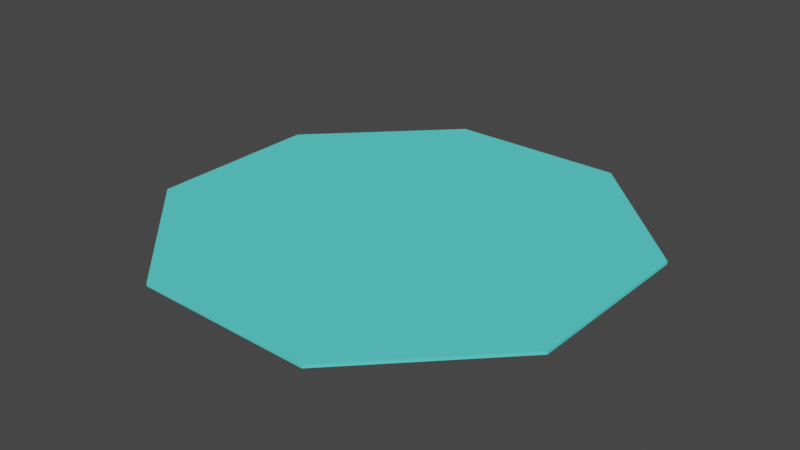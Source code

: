 # Source: zonaInicial.blend  (saved by Blender 2.93.20; exported with 4.5.12 LTS)
import bpy
from mathutils import Matrix  # noqa: F401  (used for matrix-valued properties, if any)

bpy.ops.wm.read_factory_settings(use_empty=True)
scene = bpy.context.scene
scene.name = 'Scene'

# ---- collections
col_collection = bpy.data.collections.new('Collection'); scene.collection.children.link(col_collection)

# ---- materials (node trees are filled in below, after node groups)
mat_material_004 = bpy.data.materials.new('Material.004')
mat_material_004.use_transparent_shadow = False
mat_material_004.diffuse_color = (0.1078, 0.8, 0.7547, 1.0)

# ---- material node trees

# ---- world
world_world = bpy.data.worlds.new('World'); scene.world = world_world
world_world.use_nodes = True; world_world.node_tree.nodes.clear()
_N = world_world.node_tree.nodes; _L = world_world.node_tree.links
n0 = _N.new('ShaderNodeOutputWorld'); n0.name = 'World Output'; n0.location = (300, 300)
n1 = _N.new('ShaderNodeBackground'); n1.name = 'Background'; n1.location = (10, 300)
n1.inputs[0].default_value = (0.05088, 0.05088, 0.05088, 1.0)
_L.new(n1.outputs[0], n0.inputs[0])
n0.is_active_output = True
world_world.color = (0.05088, 0.05088, 0.05088)
world_world.use_sun_shadow = False
world_world.sun_shadow_jitter_overblur = 0.0

# ---- meshes
me_curve_062 = bpy.data.meshes.new('Curve.062')
me_curve_062.from_pydata([(0.1365, 0.1907, -1.848), (0.1683, 0.1907, -1.848), (0.1911, 0.1682, -1.848), (0.1906, 0.1363, -1.848), (0.1682, 0.1135, -1.848), (0.1364, 0.1141, -1.848), (0.1138, 0.1367, -1.848), (0.1138, 0.1681, -1.848), (0.1365, 0.1907, -1.848), (0.1138, 0.1681, -1.848), (0.1683, 0.1907, -1.848), (0.1911, 0.1682, -1.848), (0.1906, 0.1363, -1.848), (0.1138, 0.1367, -1.848), (0.1364, 0.1141, -1.848), (0.1682, 0.1135, -1.848), (0.1365, 0.1907, -1.571), (0.1138, 0.1681, -1.571), (0.1683, 0.1907, -1.571), (0.1911, 0.1682, -1.571), (0.1906, 0.1363, -1.571), (0.1138, 0.1367, -1.571), (0.1364, 0.1141, -1.571), (0.1682, 0.1135, -1.571)], [], [(7, 6, 5, 4, 3, 2, 1, 0), (12, 15, 23, 20), (4, 5, 14, 15), (6, 7, 9, 13), (1, 2, 11, 10), (7, 0, 8, 9), (3, 4, 15, 12), (5, 6, 13, 14), (2, 3, 12, 11), (0, 1, 10, 8), (17, 16, 18, 19, 20, 23, 22, 21), (14, 13, 21, 22), (11, 12, 20, 19), (8, 10, 18, 16), (15, 14, 22, 23), (13, 9, 17, 21), (10, 11, 19, 18), (9, 8, 16, 17)])
_uv = me_curve_062.uv_layers.new(name='UVMap')
_uv.uv.foreach_set('vector', [1.0, 0.0, 0.8571, 0.0, 0.7143, 0.0, 0.5714, 0.0, 0.4286, 0.0, 0.2857, 0.0, 0.1429, 0.0, 0.0, 0.0, 0.4286, 0.0, 0.5714, 0.0, 0.5714, 0.0, 0.4286, 0.0, 0.5714, 0.0, 0.7143, 0.0, 0.7143, 0.0, 0.5714, 0.0, 0.8571, 0.0, 1.0, 0.0, 1.0, 0.0, 0.8571, 0.0, 0.1429, 0.0, 0.2857, 0.0, 0.2857, 0.0, 0.1429, 0.0, 1.0, 0.0, 0.0, 0.0, 0.0, 0.0, 1.0, 0.0, 0.4286, 0.0, 0.5714, 0.0, 0.5714, 0.0, 0.4286, 0.0, 0.7143, 0.0, 0.8571, 0.0, 0.8571, 0.0, 0.7143, 0.0, 0.2857, 0.0, 0.4286, 0.0, 0.4286, 0.0, 0.2857, 0.0, 0.0, 0.0, 0.1429, 0.0, 0.1429, 0.0, 0.0, 0.0, 1.0, 0.0, 0.0, 0.0, 0.1429, 0.0, 0.2857, 0.0, 0.4286, 0.0, 0.5714, 0.0, 0.7143, 0.0, 0.8571, 0.0, 0.7143, 0.0, 0.8571, 0.0, 0.8571, 0.0, 0.7143, 0.0, 0.2857, 0.0, 0.4286, 0.0, 0.4286, 0.0, 0.2857, 0.0, 0.0, 0.0, 0.1429, 0.0, 0.1429, 0.0, 0.0, 0.0, 0.5714, 0.0, 0.7143, 0.0, 0.7143, 0.0, 0.5714, 0.0, 0.8571, 0.0, 1.0, 0.0, 1.0, 0.0, 0.8571, 0.0, 0.1429, 0.0, 0.2857, 0.0, 0.2857, 0.0, 0.1429, 0.0, 1.0, 0.0, 0.0, 0.0, 0.0, 0.0, 1.0, 0.0])
me_curve_062.materials.append(mat_material_004)
me_curve_062.use_remesh_fix_poles = True
me_curve_062.use_remesh_preserve_attributes = False
me_curve_062.update()

# ---- objects
ob_curve_004 = bpy.data.objects.new('Curve.004', me_curve_062)

# ---- transforms, parenting, visibility, modifiers, constraints
ob_curve_004.location = (-32.6, -32.67, 2.165)
ob_curve_004.scale = (546.8, 546.8, 1.0)

# ---- collection membership
col_collection.objects.link(ob_curve_004)

# ---- scene / render settings (as saved in the file)
scene.frame_start = 1; scene.frame_end = 250; scene.frame_set(1)
scene.render.engine = 'BLENDER_EEVEE_NEXT'
scene.cycles.use_denoising = False
scene.cycles.samples = 128
scene.cycles.sampling_pattern = 'TABULATED_SOBOL'
scene.cycles.use_adaptive_sampling = False
scene.cycles.use_light_tree = False
scene.view_settings.view_transform = 'Filmic'
bpy.context.view_layer.update()

# ---- added for rendering (the .blend has no active camera and no usable light): camera, sun
cam_auto = bpy.data.cameras.new('AutoCamera')
cam_auto.lens = 50.0
cam_auto.sensor_width = 36.0
cam_auto.clip_end = 1000.0
ob_auto_camera = bpy.data.objects.new('AutoCamera', cam_auto)
scene.collection.objects.link(ob_auto_camera)
ob_auto_camera.location = (106.025, -15.8595, 44.6899)
ob_auto_camera.rotation_euler = (1.09748, -7.21219e-08, 0.694738)
scene.camera = ob_auto_camera
light_auto_sun = bpy.data.lights.new('AutoSun', 'SUN')
light_auto_sun.energy = 3.0
light_auto_sun.angle = 0.0523599
ob_auto_sun = bpy.data.objects.new('AutoSun', light_auto_sun)
scene.collection.objects.link(ob_auto_sun)
ob_auto_sun.rotation_euler = (0.872665, 0.174533, 0.523599)
bpy.context.view_layer.update()

